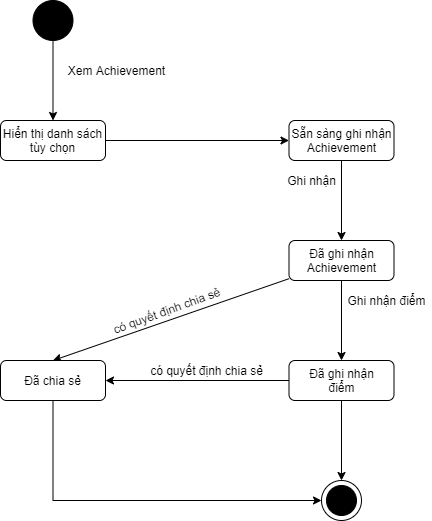

The diagram above was exported from draw.io. Its source (the exported page's mxGraphModel, read from the mxfile embedded in the PNG):
<mxGraphModel dx="990" dy="585" grid="1" gridSize="10" guides="1" tooltips="1" connect="1" arrows="1" fold="1" page="1" pageScale="1" pageWidth="850" pageHeight="1100" background="#FFFFFF" math="0" shadow="0">
  <root>
    <mxCell id="0" />
    <mxCell id="1" parent="0" />
    <mxCell id="39" style="edgeStyle=orthogonalEdgeStyle;rounded=0;orthogonalLoop=1;jettySize=auto;html=1;entryX=0.5;entryY=0;entryDx=0;entryDy=0;" edge="1" parent="1" source="3" target="37">
      <mxGeometry relative="1" as="geometry" />
    </mxCell>
    <mxCell id="3" value="" style="shape=ellipse;html=1;fillColor=#000000;fontSize=18;fontColor=#ffffff;" parent="1" vertex="1">
      <mxGeometry x="111.5" y="40" width="40" height="40" as="geometry" />
    </mxCell>
    <mxCell id="4" value="" style="shape=mxgraph.sysml.actFinal;html=1;verticalLabelPosition=bottom;labelBackgroundColor=#ffffff;verticalAlign=top;" parent="1" vertex="1">
      <mxGeometry x="400" y="520" width="40" height="40" as="geometry" />
    </mxCell>
    <mxCell id="11" style="edgeStyle=orthogonalEdgeStyle;rounded=0;orthogonalLoop=1;jettySize=auto;html=1;entryX=0.5;entryY=0;entryDx=0;entryDy=0;" parent="1" source="5" target="10" edge="1">
      <mxGeometry relative="1" as="geometry" />
    </mxCell>
    <mxCell id="5" value="Sẵn sàng ghi nhận Achievement" style="shape=rect;rounded=1;html=1;whiteSpace=wrap;align=center;" parent="1" vertex="1">
      <mxGeometry x="367.5" y="160" width="105" height="40" as="geometry" />
    </mxCell>
    <mxCell id="16" style="edgeStyle=orthogonalEdgeStyle;rounded=0;orthogonalLoop=1;jettySize=auto;html=1;entryX=0.5;entryY=0;entryDx=0;entryDy=0;" parent="1" source="10" target="13" edge="1">
      <mxGeometry relative="1" as="geometry" />
    </mxCell>
    <mxCell id="21" style="edgeStyle=none;rounded=0;orthogonalLoop=1;jettySize=auto;html=1;entryX=0.5;entryY=0;entryDx=0;entryDy=0;" parent="1" source="10" target="17" edge="1">
      <mxGeometry relative="1" as="geometry" />
    </mxCell>
    <mxCell id="10" value="Đã ghi nhận&lt;br&gt;Achievement" style="shape=rect;rounded=1;html=1;whiteSpace=wrap;align=center;" parent="1" vertex="1">
      <mxGeometry x="367.5" y="280" width="105" height="40" as="geometry" />
    </mxCell>
    <mxCell id="12" value="Ghi nhận" style="text;html=1;align=center;verticalAlign=middle;resizable=0;points=[];autosize=1;" parent="1" vertex="1">
      <mxGeometry x="360" y="210" width="60" height="20" as="geometry" />
    </mxCell>
    <mxCell id="22" style="edgeStyle=none;rounded=0;orthogonalLoop=1;jettySize=auto;html=1;entryX=1;entryY=0.5;entryDx=0;entryDy=0;" parent="1" source="13" target="17" edge="1">
      <mxGeometry relative="1" as="geometry" />
    </mxCell>
    <mxCell id="34" style="edgeStyle=orthogonalEdgeStyle;rounded=0;orthogonalLoop=1;jettySize=auto;html=1;entryX=0.5;entryY=0;entryDx=0;entryDy=0;entryPerimeter=0;" parent="1" source="13" target="4" edge="1">
      <mxGeometry relative="1" as="geometry" />
    </mxCell>
    <mxCell id="13" value="Đã ghi nhận&lt;br&gt;điểm" style="shape=rect;rounded=1;html=1;whiteSpace=wrap;align=center;" parent="1" vertex="1">
      <mxGeometry x="367.5" y="400" width="105" height="40" as="geometry" />
    </mxCell>
    <mxCell id="15" value="Ghi nhận điểm" style="text;html=1;align=center;verticalAlign=middle;resizable=0;points=[];autosize=1;" parent="1" vertex="1">
      <mxGeometry x="420" y="330" width="90" height="20" as="geometry" />
    </mxCell>
    <mxCell id="36" style="edgeStyle=orthogonalEdgeStyle;rounded=0;orthogonalLoop=1;jettySize=auto;html=1;entryX=0;entryY=0.5;entryDx=0;entryDy=0;entryPerimeter=0;" parent="1" source="17" target="4" edge="1">
      <mxGeometry relative="1" as="geometry">
        <Array as="points">
          <mxPoint x="132" y="540" />
        </Array>
      </mxGeometry>
    </mxCell>
    <mxCell id="17" value="Đã chia sẻ" style="shape=rect;rounded=1;html=1;whiteSpace=wrap;align=center;" parent="1" vertex="1">
      <mxGeometry x="79" y="400" width="105" height="40" as="geometry" />
    </mxCell>
    <mxCell id="19" value="có quyết định chia sẻ" style="text;html=1;align=center;verticalAlign=middle;resizable=0;points=[];autosize=1;rotation=-20;" parent="1" vertex="1">
      <mxGeometry x="180" y="340" width="130" height="20" as="geometry" />
    </mxCell>
    <mxCell id="23" value="có quyết định chia sẻ" style="text;html=1;align=center;verticalAlign=middle;resizable=0;points=[];autosize=1;" parent="1" vertex="1">
      <mxGeometry x="220" y="400" width="130" height="20" as="geometry" />
    </mxCell>
    <mxCell id="40" style="edgeStyle=orthogonalEdgeStyle;rounded=0;orthogonalLoop=1;jettySize=auto;html=1;entryX=0;entryY=0.5;entryDx=0;entryDy=0;" edge="1" parent="1" source="37" target="5">
      <mxGeometry relative="1" as="geometry" />
    </mxCell>
    <mxCell id="37" value="Hiển thị danh sách tùy chọn" style="shape=rect;rounded=1;html=1;whiteSpace=wrap;align=center;" vertex="1" parent="1">
      <mxGeometry x="79" y="160" width="105" height="40" as="geometry" />
    </mxCell>
    <mxCell id="38" value="Xem Achievement" style="text;html=1;align=center;verticalAlign=middle;resizable=0;points=[];autosize=1;" vertex="1" parent="1">
      <mxGeometry x="140" y="100" width="110" height="20" as="geometry" />
    </mxCell>
  </root>
</mxGraphModel>